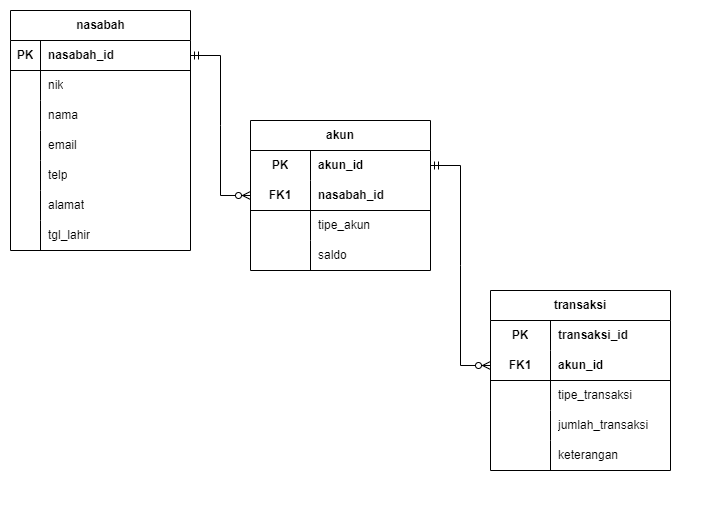

The diagram above was exported from draw.io. Its source (the exported page's mxGraphModel, read from the mxfile embedded in the PNG):
<mxGraphModel dx="1674" dy="780" grid="1" gridSize="10" guides="1" tooltips="1" connect="1" arrows="1" fold="1" page="1" pageScale="1" pageWidth="827" pageHeight="1169" math="0" shadow="0">
  <root>
    <mxCell id="WIyWlLk6GJQsqaUBKTNV-0" />
    <mxCell id="WIyWlLk6GJQsqaUBKTNV-1" parent="WIyWlLk6GJQsqaUBKTNV-0" />
    <mxCell id="83lRrKU8ObFoQQ1GVeZ1-19" value="" style="shape=tableRow;horizontal=0;startSize=0;swimlaneHead=0;swimlaneBody=0;fillColor=none;collapsible=0;dropTarget=0;points=[[0,0.5],[1,0.5]];portConstraint=eastwest;top=0;left=0;right=0;bottom=0;" parent="WIyWlLk6GJQsqaUBKTNV-1" vertex="1">
      <mxGeometry x="320" y="450" width="180" height="30" as="geometry" />
    </mxCell>
    <mxCell id="83lRrKU8ObFoQQ1GVeZ1-20" value="" style="shape=partialRectangle;connectable=0;fillColor=none;top=0;left=0;bottom=0;right=0;editable=1;overflow=hidden;whiteSpace=wrap;html=1;" parent="83lRrKU8ObFoQQ1GVeZ1-19" vertex="1">
      <mxGeometry width="30" height="30" as="geometry">
        <mxRectangle width="30" height="30" as="alternateBounds" />
      </mxGeometry>
    </mxCell>
    <mxCell id="83lRrKU8ObFoQQ1GVeZ1-6" value="nasabah" style="shape=table;startSize=30;container=1;collapsible=1;childLayout=tableLayout;fixedRows=1;rowLines=0;fontStyle=1;align=center;resizeLast=1;html=1;" parent="WIyWlLk6GJQsqaUBKTNV-1" vertex="1">
      <mxGeometry x="40" y="100" width="180" height="240" as="geometry" />
    </mxCell>
    <mxCell id="83lRrKU8ObFoQQ1GVeZ1-7" value="" style="shape=tableRow;horizontal=0;startSize=0;swimlaneHead=0;swimlaneBody=0;fillColor=none;collapsible=0;dropTarget=0;points=[[0,0.5],[1,0.5]];portConstraint=eastwest;top=0;left=0;right=0;bottom=1;" parent="83lRrKU8ObFoQQ1GVeZ1-6" vertex="1">
      <mxGeometry y="30" width="180" height="30" as="geometry" />
    </mxCell>
    <mxCell id="83lRrKU8ObFoQQ1GVeZ1-8" value="PK" style="shape=partialRectangle;connectable=0;fillColor=none;top=0;left=0;bottom=0;right=0;fontStyle=1;overflow=hidden;whiteSpace=wrap;html=1;" parent="83lRrKU8ObFoQQ1GVeZ1-7" vertex="1">
      <mxGeometry width="30" height="30" as="geometry">
        <mxRectangle width="30" height="30" as="alternateBounds" />
      </mxGeometry>
    </mxCell>
    <mxCell id="83lRrKU8ObFoQQ1GVeZ1-9" value="nasabah_id" style="shape=partialRectangle;connectable=0;fillColor=none;top=0;left=0;bottom=0;right=0;align=left;spacingLeft=6;fontStyle=1;overflow=hidden;whiteSpace=wrap;html=1;" parent="83lRrKU8ObFoQQ1GVeZ1-7" vertex="1">
      <mxGeometry x="30" width="150" height="30" as="geometry">
        <mxRectangle width="150" height="30" as="alternateBounds" />
      </mxGeometry>
    </mxCell>
    <mxCell id="JVAHYaHZKVPxL1NU68Lf-0" style="shape=tableRow;horizontal=0;startSize=0;swimlaneHead=0;swimlaneBody=0;fillColor=none;collapsible=0;dropTarget=0;points=[[0,0.5],[1,0.5]];portConstraint=eastwest;top=0;left=0;right=0;bottom=0;" vertex="1" parent="83lRrKU8ObFoQQ1GVeZ1-6">
      <mxGeometry y="60" width="180" height="30" as="geometry" />
    </mxCell>
    <mxCell id="JVAHYaHZKVPxL1NU68Lf-1" style="shape=partialRectangle;connectable=0;fillColor=none;top=0;left=0;bottom=0;right=0;editable=1;overflow=hidden;whiteSpace=wrap;html=1;" vertex="1" parent="JVAHYaHZKVPxL1NU68Lf-0">
      <mxGeometry width="30" height="30" as="geometry">
        <mxRectangle width="30" height="30" as="alternateBounds" />
      </mxGeometry>
    </mxCell>
    <mxCell id="JVAHYaHZKVPxL1NU68Lf-2" value="nik" style="shape=partialRectangle;connectable=0;fillColor=none;top=0;left=0;bottom=0;right=0;align=left;spacingLeft=6;overflow=hidden;whiteSpace=wrap;html=1;" vertex="1" parent="JVAHYaHZKVPxL1NU68Lf-0">
      <mxGeometry x="30" width="150" height="30" as="geometry">
        <mxRectangle width="150" height="30" as="alternateBounds" />
      </mxGeometry>
    </mxCell>
    <mxCell id="83lRrKU8ObFoQQ1GVeZ1-13" value="" style="shape=tableRow;horizontal=0;startSize=0;swimlaneHead=0;swimlaneBody=0;fillColor=none;collapsible=0;dropTarget=0;points=[[0,0.5],[1,0.5]];portConstraint=eastwest;top=0;left=0;right=0;bottom=0;" parent="83lRrKU8ObFoQQ1GVeZ1-6" vertex="1">
      <mxGeometry y="90" width="180" height="30" as="geometry" />
    </mxCell>
    <mxCell id="83lRrKU8ObFoQQ1GVeZ1-14" value="" style="shape=partialRectangle;connectable=0;fillColor=none;top=0;left=0;bottom=0;right=0;editable=1;overflow=hidden;whiteSpace=wrap;html=1;" parent="83lRrKU8ObFoQQ1GVeZ1-13" vertex="1">
      <mxGeometry width="30" height="30" as="geometry">
        <mxRectangle width="30" height="30" as="alternateBounds" />
      </mxGeometry>
    </mxCell>
    <mxCell id="83lRrKU8ObFoQQ1GVeZ1-15" value="nama" style="shape=partialRectangle;connectable=0;fillColor=none;top=0;left=0;bottom=0;right=0;align=left;spacingLeft=6;overflow=hidden;whiteSpace=wrap;html=1;" parent="83lRrKU8ObFoQQ1GVeZ1-13" vertex="1">
      <mxGeometry x="30" width="150" height="30" as="geometry">
        <mxRectangle width="150" height="30" as="alternateBounds" />
      </mxGeometry>
    </mxCell>
    <mxCell id="83lRrKU8ObFoQQ1GVeZ1-16" value="" style="shape=tableRow;horizontal=0;startSize=0;swimlaneHead=0;swimlaneBody=0;fillColor=none;collapsible=0;dropTarget=0;points=[[0,0.5],[1,0.5]];portConstraint=eastwest;top=0;left=0;right=0;bottom=0;" parent="83lRrKU8ObFoQQ1GVeZ1-6" vertex="1">
      <mxGeometry y="120" width="180" height="30" as="geometry" />
    </mxCell>
    <mxCell id="83lRrKU8ObFoQQ1GVeZ1-17" value="" style="shape=partialRectangle;connectable=0;fillColor=none;top=0;left=0;bottom=0;right=0;editable=1;overflow=hidden;whiteSpace=wrap;html=1;" parent="83lRrKU8ObFoQQ1GVeZ1-16" vertex="1">
      <mxGeometry width="30" height="30" as="geometry">
        <mxRectangle width="30" height="30" as="alternateBounds" />
      </mxGeometry>
    </mxCell>
    <object label="email" Test="asda" id="83lRrKU8ObFoQQ1GVeZ1-18">
      <mxCell style="shape=partialRectangle;connectable=0;fillColor=none;top=0;left=0;bottom=0;right=0;align=left;spacingLeft=6;overflow=hidden;whiteSpace=wrap;html=1;" parent="83lRrKU8ObFoQQ1GVeZ1-16" vertex="1">
        <mxGeometry x="30" width="150" height="30" as="geometry">
          <mxRectangle width="150" height="30" as="alternateBounds" />
        </mxGeometry>
      </mxCell>
    </object>
    <mxCell id="83lRrKU8ObFoQQ1GVeZ1-26" style="shape=tableRow;horizontal=0;startSize=0;swimlaneHead=0;swimlaneBody=0;fillColor=none;collapsible=0;dropTarget=0;points=[[0,0.5],[1,0.5]];portConstraint=eastwest;top=0;left=0;right=0;bottom=0;" parent="83lRrKU8ObFoQQ1GVeZ1-6" vertex="1">
      <mxGeometry y="150" width="180" height="30" as="geometry" />
    </mxCell>
    <mxCell id="83lRrKU8ObFoQQ1GVeZ1-27" style="shape=partialRectangle;connectable=0;fillColor=none;top=0;left=0;bottom=0;right=0;editable=1;overflow=hidden;whiteSpace=wrap;html=1;" parent="83lRrKU8ObFoQQ1GVeZ1-26" vertex="1">
      <mxGeometry width="30" height="30" as="geometry">
        <mxRectangle width="30" height="30" as="alternateBounds" />
      </mxGeometry>
    </mxCell>
    <mxCell id="83lRrKU8ObFoQQ1GVeZ1-28" value="telp" style="shape=partialRectangle;connectable=0;fillColor=none;top=0;left=0;bottom=0;right=0;align=left;spacingLeft=6;overflow=hidden;whiteSpace=wrap;html=1;" parent="83lRrKU8ObFoQQ1GVeZ1-26" vertex="1">
      <mxGeometry x="30" width="150" height="30" as="geometry">
        <mxRectangle width="150" height="30" as="alternateBounds" />
      </mxGeometry>
    </mxCell>
    <mxCell id="83lRrKU8ObFoQQ1GVeZ1-29" style="shape=tableRow;horizontal=0;startSize=0;swimlaneHead=0;swimlaneBody=0;fillColor=none;collapsible=0;dropTarget=0;points=[[0,0.5],[1,0.5]];portConstraint=eastwest;top=0;left=0;right=0;bottom=0;" parent="83lRrKU8ObFoQQ1GVeZ1-6" vertex="1">
      <mxGeometry y="180" width="180" height="30" as="geometry" />
    </mxCell>
    <mxCell id="83lRrKU8ObFoQQ1GVeZ1-30" style="shape=partialRectangle;connectable=0;fillColor=none;top=0;left=0;bottom=0;right=0;editable=1;overflow=hidden;whiteSpace=wrap;html=1;" parent="83lRrKU8ObFoQQ1GVeZ1-29" vertex="1">
      <mxGeometry width="30" height="30" as="geometry">
        <mxRectangle width="30" height="30" as="alternateBounds" />
      </mxGeometry>
    </mxCell>
    <mxCell id="83lRrKU8ObFoQQ1GVeZ1-31" value="alamat" style="shape=partialRectangle;connectable=0;fillColor=none;top=0;left=0;bottom=0;right=0;align=left;spacingLeft=6;overflow=hidden;whiteSpace=wrap;html=1;" parent="83lRrKU8ObFoQQ1GVeZ1-29" vertex="1">
      <mxGeometry x="30" width="150" height="30" as="geometry">
        <mxRectangle width="150" height="30" as="alternateBounds" />
      </mxGeometry>
    </mxCell>
    <mxCell id="JVAHYaHZKVPxL1NU68Lf-6" style="shape=tableRow;horizontal=0;startSize=0;swimlaneHead=0;swimlaneBody=0;fillColor=none;collapsible=0;dropTarget=0;points=[[0,0.5],[1,0.5]];portConstraint=eastwest;top=0;left=0;right=0;bottom=0;" vertex="1" parent="83lRrKU8ObFoQQ1GVeZ1-6">
      <mxGeometry y="210" width="180" height="30" as="geometry" />
    </mxCell>
    <mxCell id="JVAHYaHZKVPxL1NU68Lf-7" style="shape=partialRectangle;connectable=0;fillColor=none;top=0;left=0;bottom=0;right=0;editable=1;overflow=hidden;whiteSpace=wrap;html=1;" vertex="1" parent="JVAHYaHZKVPxL1NU68Lf-6">
      <mxGeometry width="30" height="30" as="geometry">
        <mxRectangle width="30" height="30" as="alternateBounds" />
      </mxGeometry>
    </mxCell>
    <mxCell id="JVAHYaHZKVPxL1NU68Lf-8" value="tgl_lahir" style="shape=partialRectangle;connectable=0;fillColor=none;top=0;left=0;bottom=0;right=0;align=left;spacingLeft=6;overflow=hidden;whiteSpace=wrap;html=1;" vertex="1" parent="JVAHYaHZKVPxL1NU68Lf-6">
      <mxGeometry x="30" width="150" height="30" as="geometry">
        <mxRectangle width="150" height="30" as="alternateBounds" />
      </mxGeometry>
    </mxCell>
    <mxCell id="83lRrKU8ObFoQQ1GVeZ1-23" value="" style="shape=tableRow;horizontal=0;startSize=0;swimlaneHead=0;swimlaneBody=0;fillColor=none;collapsible=0;dropTarget=0;points=[[0,0.5],[1,0.5]];portConstraint=eastwest;top=0;left=0;right=0;bottom=0;" parent="WIyWlLk6GJQsqaUBKTNV-1" vertex="1">
      <mxGeometry x="550" y="570" width="180" height="30" as="geometry" />
    </mxCell>
    <mxCell id="83lRrKU8ObFoQQ1GVeZ1-24" value="" style="shape=partialRectangle;connectable=0;fillColor=none;top=0;left=0;bottom=0;right=0;editable=1;overflow=hidden;whiteSpace=wrap;html=1;" parent="83lRrKU8ObFoQQ1GVeZ1-23" vertex="1">
      <mxGeometry width="30" height="30" as="geometry">
        <mxRectangle width="30" height="30" as="alternateBounds" />
      </mxGeometry>
    </mxCell>
    <mxCell id="83lRrKU8ObFoQQ1GVeZ1-32" value="akun" style="shape=table;startSize=30;container=1;collapsible=1;childLayout=tableLayout;fixedRows=1;rowLines=0;fontStyle=1;align=center;resizeLast=1;html=1;whiteSpace=wrap;" parent="WIyWlLk6GJQsqaUBKTNV-1" vertex="1">
      <mxGeometry x="280" y="210" width="180" height="150" as="geometry" />
    </mxCell>
    <mxCell id="83lRrKU8ObFoQQ1GVeZ1-33" value="" style="shape=tableRow;horizontal=0;startSize=0;swimlaneHead=0;swimlaneBody=0;fillColor=none;collapsible=0;dropTarget=0;points=[[0,0.5],[1,0.5]];portConstraint=eastwest;top=0;left=0;right=0;bottom=0;html=1;" parent="83lRrKU8ObFoQQ1GVeZ1-32" vertex="1">
      <mxGeometry y="30" width="180" height="30" as="geometry" />
    </mxCell>
    <mxCell id="83lRrKU8ObFoQQ1GVeZ1-34" value="PK" style="shape=partialRectangle;connectable=0;fillColor=none;top=0;left=0;bottom=0;right=0;fontStyle=1;overflow=hidden;html=1;whiteSpace=wrap;" parent="83lRrKU8ObFoQQ1GVeZ1-33" vertex="1">
      <mxGeometry width="60" height="30" as="geometry">
        <mxRectangle width="60" height="30" as="alternateBounds" />
      </mxGeometry>
    </mxCell>
    <mxCell id="83lRrKU8ObFoQQ1GVeZ1-35" value="akun_id" style="shape=partialRectangle;connectable=0;fillColor=none;top=0;left=0;bottom=0;right=0;align=left;spacingLeft=6;fontStyle=1;overflow=hidden;html=1;whiteSpace=wrap;" parent="83lRrKU8ObFoQQ1GVeZ1-33" vertex="1">
      <mxGeometry x="60" width="120" height="30" as="geometry">
        <mxRectangle width="120" height="30" as="alternateBounds" />
      </mxGeometry>
    </mxCell>
    <mxCell id="83lRrKU8ObFoQQ1GVeZ1-36" value="" style="shape=tableRow;horizontal=0;startSize=0;swimlaneHead=0;swimlaneBody=0;fillColor=none;collapsible=0;dropTarget=0;points=[[0,0.5],[1,0.5]];portConstraint=eastwest;top=0;left=0;right=0;bottom=1;html=1;" parent="83lRrKU8ObFoQQ1GVeZ1-32" vertex="1">
      <mxGeometry y="60" width="180" height="30" as="geometry" />
    </mxCell>
    <mxCell id="83lRrKU8ObFoQQ1GVeZ1-37" value="FK1" style="shape=partialRectangle;connectable=0;fillColor=none;top=0;left=0;bottom=0;right=0;fontStyle=1;overflow=hidden;html=1;whiteSpace=wrap;" parent="83lRrKU8ObFoQQ1GVeZ1-36" vertex="1">
      <mxGeometry width="60" height="30" as="geometry">
        <mxRectangle width="60" height="30" as="alternateBounds" />
      </mxGeometry>
    </mxCell>
    <mxCell id="83lRrKU8ObFoQQ1GVeZ1-38" value="nasabah_id" style="shape=partialRectangle;connectable=0;fillColor=none;top=0;left=0;bottom=0;right=0;align=left;spacingLeft=6;fontStyle=1;overflow=hidden;html=1;whiteSpace=wrap;" parent="83lRrKU8ObFoQQ1GVeZ1-36" vertex="1">
      <mxGeometry x="60" width="120" height="30" as="geometry">
        <mxRectangle width="120" height="30" as="alternateBounds" />
      </mxGeometry>
    </mxCell>
    <mxCell id="83lRrKU8ObFoQQ1GVeZ1-39" value="" style="shape=tableRow;horizontal=0;startSize=0;swimlaneHead=0;swimlaneBody=0;fillColor=none;collapsible=0;dropTarget=0;points=[[0,0.5],[1,0.5]];portConstraint=eastwest;top=0;left=0;right=0;bottom=0;html=1;" parent="83lRrKU8ObFoQQ1GVeZ1-32" vertex="1">
      <mxGeometry y="90" width="180" height="30" as="geometry" />
    </mxCell>
    <mxCell id="83lRrKU8ObFoQQ1GVeZ1-40" value="" style="shape=partialRectangle;connectable=0;fillColor=none;top=0;left=0;bottom=0;right=0;editable=1;overflow=hidden;html=1;whiteSpace=wrap;" parent="83lRrKU8ObFoQQ1GVeZ1-39" vertex="1">
      <mxGeometry width="60" height="30" as="geometry">
        <mxRectangle width="60" height="30" as="alternateBounds" />
      </mxGeometry>
    </mxCell>
    <mxCell id="83lRrKU8ObFoQQ1GVeZ1-41" value="tipe_akun" style="shape=partialRectangle;connectable=0;fillColor=none;top=0;left=0;bottom=0;right=0;align=left;spacingLeft=6;overflow=hidden;html=1;whiteSpace=wrap;" parent="83lRrKU8ObFoQQ1GVeZ1-39" vertex="1">
      <mxGeometry x="60" width="120" height="30" as="geometry">
        <mxRectangle width="120" height="30" as="alternateBounds" />
      </mxGeometry>
    </mxCell>
    <mxCell id="83lRrKU8ObFoQQ1GVeZ1-42" value="" style="shape=tableRow;horizontal=0;startSize=0;swimlaneHead=0;swimlaneBody=0;fillColor=none;collapsible=0;dropTarget=0;points=[[0,0.5],[1,0.5]];portConstraint=eastwest;top=0;left=0;right=0;bottom=0;html=1;" parent="83lRrKU8ObFoQQ1GVeZ1-32" vertex="1">
      <mxGeometry y="120" width="180" height="30" as="geometry" />
    </mxCell>
    <mxCell id="83lRrKU8ObFoQQ1GVeZ1-43" value="" style="shape=partialRectangle;connectable=0;fillColor=none;top=0;left=0;bottom=0;right=0;editable=1;overflow=hidden;html=1;whiteSpace=wrap;" parent="83lRrKU8ObFoQQ1GVeZ1-42" vertex="1">
      <mxGeometry width="60" height="30" as="geometry">
        <mxRectangle width="60" height="30" as="alternateBounds" />
      </mxGeometry>
    </mxCell>
    <mxCell id="83lRrKU8ObFoQQ1GVeZ1-44" value="saldo" style="shape=partialRectangle;connectable=0;fillColor=none;top=0;left=0;bottom=0;right=0;align=left;spacingLeft=6;overflow=hidden;html=1;whiteSpace=wrap;" parent="83lRrKU8ObFoQQ1GVeZ1-42" vertex="1">
      <mxGeometry x="60" width="120" height="30" as="geometry">
        <mxRectangle width="120" height="30" as="alternateBounds" />
      </mxGeometry>
    </mxCell>
    <mxCell id="83lRrKU8ObFoQQ1GVeZ1-46" value="" style="edgeStyle=entityRelationEdgeStyle;fontSize=12;html=1;endArrow=ERzeroToMany;startArrow=ERmandOne;rounded=0;exitX=1;exitY=0.5;exitDx=0;exitDy=0;entryX=0;entryY=0.5;entryDx=0;entryDy=0;" parent="WIyWlLk6GJQsqaUBKTNV-1" source="83lRrKU8ObFoQQ1GVeZ1-7" target="83lRrKU8ObFoQQ1GVeZ1-36" edge="1">
      <mxGeometry width="100" height="100" relative="1" as="geometry">
        <mxPoint x="370" y="450" as="sourcePoint" />
        <mxPoint x="470" y="350" as="targetPoint" />
      </mxGeometry>
    </mxCell>
    <mxCell id="83lRrKU8ObFoQQ1GVeZ1-47" value="transaksi" style="shape=table;startSize=30;container=1;collapsible=1;childLayout=tableLayout;fixedRows=1;rowLines=0;fontStyle=1;align=center;resizeLast=1;html=1;whiteSpace=wrap;" parent="WIyWlLk6GJQsqaUBKTNV-1" vertex="1">
      <mxGeometry x="520" y="380" width="180" height="180" as="geometry" />
    </mxCell>
    <mxCell id="83lRrKU8ObFoQQ1GVeZ1-48" value="" style="shape=tableRow;horizontal=0;startSize=0;swimlaneHead=0;swimlaneBody=0;fillColor=none;collapsible=0;dropTarget=0;points=[[0,0.5],[1,0.5]];portConstraint=eastwest;top=0;left=0;right=0;bottom=0;html=1;" parent="83lRrKU8ObFoQQ1GVeZ1-47" vertex="1">
      <mxGeometry y="30" width="180" height="30" as="geometry" />
    </mxCell>
    <mxCell id="83lRrKU8ObFoQQ1GVeZ1-49" value="PK" style="shape=partialRectangle;connectable=0;fillColor=none;top=0;left=0;bottom=0;right=0;fontStyle=1;overflow=hidden;html=1;whiteSpace=wrap;" parent="83lRrKU8ObFoQQ1GVeZ1-48" vertex="1">
      <mxGeometry width="60" height="30" as="geometry">
        <mxRectangle width="60" height="30" as="alternateBounds" />
      </mxGeometry>
    </mxCell>
    <mxCell id="83lRrKU8ObFoQQ1GVeZ1-50" value="transaksi_id" style="shape=partialRectangle;connectable=0;fillColor=none;top=0;left=0;bottom=0;right=0;align=left;spacingLeft=6;fontStyle=1;overflow=hidden;html=1;whiteSpace=wrap;" parent="83lRrKU8ObFoQQ1GVeZ1-48" vertex="1">
      <mxGeometry x="60" width="120" height="30" as="geometry">
        <mxRectangle width="120" height="30" as="alternateBounds" />
      </mxGeometry>
    </mxCell>
    <mxCell id="83lRrKU8ObFoQQ1GVeZ1-51" value="" style="shape=tableRow;horizontal=0;startSize=0;swimlaneHead=0;swimlaneBody=0;fillColor=none;collapsible=0;dropTarget=0;points=[[0,0.5],[1,0.5]];portConstraint=eastwest;top=0;left=0;right=0;bottom=1;html=1;" parent="83lRrKU8ObFoQQ1GVeZ1-47" vertex="1">
      <mxGeometry y="60" width="180" height="30" as="geometry" />
    </mxCell>
    <mxCell id="83lRrKU8ObFoQQ1GVeZ1-52" value="FK1" style="shape=partialRectangle;connectable=0;fillColor=none;top=0;left=0;bottom=0;right=0;fontStyle=1;overflow=hidden;html=1;whiteSpace=wrap;" parent="83lRrKU8ObFoQQ1GVeZ1-51" vertex="1">
      <mxGeometry width="60" height="30" as="geometry">
        <mxRectangle width="60" height="30" as="alternateBounds" />
      </mxGeometry>
    </mxCell>
    <mxCell id="83lRrKU8ObFoQQ1GVeZ1-53" value="akun_id" style="shape=partialRectangle;connectable=0;fillColor=none;top=0;left=0;bottom=0;right=0;align=left;spacingLeft=6;fontStyle=1;overflow=hidden;html=1;whiteSpace=wrap;" parent="83lRrKU8ObFoQQ1GVeZ1-51" vertex="1">
      <mxGeometry x="60" width="120" height="30" as="geometry">
        <mxRectangle width="120" height="30" as="alternateBounds" />
      </mxGeometry>
    </mxCell>
    <mxCell id="83lRrKU8ObFoQQ1GVeZ1-54" value="" style="shape=tableRow;horizontal=0;startSize=0;swimlaneHead=0;swimlaneBody=0;fillColor=none;collapsible=0;dropTarget=0;points=[[0,0.5],[1,0.5]];portConstraint=eastwest;top=0;left=0;right=0;bottom=0;html=1;" parent="83lRrKU8ObFoQQ1GVeZ1-47" vertex="1">
      <mxGeometry y="90" width="180" height="30" as="geometry" />
    </mxCell>
    <mxCell id="83lRrKU8ObFoQQ1GVeZ1-55" value="" style="shape=partialRectangle;connectable=0;fillColor=none;top=0;left=0;bottom=0;right=0;editable=1;overflow=hidden;html=1;whiteSpace=wrap;" parent="83lRrKU8ObFoQQ1GVeZ1-54" vertex="1">
      <mxGeometry width="60" height="30" as="geometry">
        <mxRectangle width="60" height="30" as="alternateBounds" />
      </mxGeometry>
    </mxCell>
    <mxCell id="83lRrKU8ObFoQQ1GVeZ1-56" value="tipe_transaksi" style="shape=partialRectangle;connectable=0;fillColor=none;top=0;left=0;bottom=0;right=0;align=left;spacingLeft=6;overflow=hidden;html=1;whiteSpace=wrap;" parent="83lRrKU8ObFoQQ1GVeZ1-54" vertex="1">
      <mxGeometry x="60" width="120" height="30" as="geometry">
        <mxRectangle width="120" height="30" as="alternateBounds" />
      </mxGeometry>
    </mxCell>
    <mxCell id="83lRrKU8ObFoQQ1GVeZ1-57" value="" style="shape=tableRow;horizontal=0;startSize=0;swimlaneHead=0;swimlaneBody=0;fillColor=none;collapsible=0;dropTarget=0;points=[[0,0.5],[1,0.5]];portConstraint=eastwest;top=0;left=0;right=0;bottom=0;html=1;" parent="83lRrKU8ObFoQQ1GVeZ1-47" vertex="1">
      <mxGeometry y="120" width="180" height="30" as="geometry" />
    </mxCell>
    <mxCell id="83lRrKU8ObFoQQ1GVeZ1-58" value="" style="shape=partialRectangle;connectable=0;fillColor=none;top=0;left=0;bottom=0;right=0;editable=1;overflow=hidden;html=1;whiteSpace=wrap;" parent="83lRrKU8ObFoQQ1GVeZ1-57" vertex="1">
      <mxGeometry width="60" height="30" as="geometry">
        <mxRectangle width="60" height="30" as="alternateBounds" />
      </mxGeometry>
    </mxCell>
    <mxCell id="83lRrKU8ObFoQQ1GVeZ1-59" value="jumlah_transaksi" style="shape=partialRectangle;connectable=0;fillColor=none;top=0;left=0;bottom=0;right=0;align=left;spacingLeft=6;overflow=hidden;html=1;whiteSpace=wrap;" parent="83lRrKU8ObFoQQ1GVeZ1-57" vertex="1">
      <mxGeometry x="60" width="120" height="30" as="geometry">
        <mxRectangle width="120" height="30" as="alternateBounds" />
      </mxGeometry>
    </mxCell>
    <mxCell id="JVAHYaHZKVPxL1NU68Lf-3" style="shape=tableRow;horizontal=0;startSize=0;swimlaneHead=0;swimlaneBody=0;fillColor=none;collapsible=0;dropTarget=0;points=[[0,0.5],[1,0.5]];portConstraint=eastwest;top=0;left=0;right=0;bottom=0;html=1;" vertex="1" parent="83lRrKU8ObFoQQ1GVeZ1-47">
      <mxGeometry y="150" width="180" height="30" as="geometry" />
    </mxCell>
    <mxCell id="JVAHYaHZKVPxL1NU68Lf-4" style="shape=partialRectangle;connectable=0;fillColor=none;top=0;left=0;bottom=0;right=0;editable=1;overflow=hidden;html=1;whiteSpace=wrap;" vertex="1" parent="JVAHYaHZKVPxL1NU68Lf-3">
      <mxGeometry width="60" height="30" as="geometry">
        <mxRectangle width="60" height="30" as="alternateBounds" />
      </mxGeometry>
    </mxCell>
    <mxCell id="JVAHYaHZKVPxL1NU68Lf-5" value="keterangan" style="shape=partialRectangle;connectable=0;fillColor=none;top=0;left=0;bottom=0;right=0;align=left;spacingLeft=6;overflow=hidden;html=1;whiteSpace=wrap;" vertex="1" parent="JVAHYaHZKVPxL1NU68Lf-3">
      <mxGeometry x="60" width="120" height="30" as="geometry">
        <mxRectangle width="120" height="30" as="alternateBounds" />
      </mxGeometry>
    </mxCell>
    <mxCell id="83lRrKU8ObFoQQ1GVeZ1-60" value="" style="edgeStyle=entityRelationEdgeStyle;fontSize=12;html=1;endArrow=ERzeroToMany;startArrow=ERmandOne;rounded=0;exitX=1;exitY=0.5;exitDx=0;exitDy=0;entryX=0;entryY=0.5;entryDx=0;entryDy=0;" parent="WIyWlLk6GJQsqaUBKTNV-1" source="83lRrKU8ObFoQQ1GVeZ1-33" target="83lRrKU8ObFoQQ1GVeZ1-51" edge="1">
      <mxGeometry width="100" height="100" relative="1" as="geometry">
        <mxPoint x="520" y="320" as="sourcePoint" />
        <mxPoint x="606" y="360" as="targetPoint" />
        <Array as="points">
          <mxPoint x="490" y="470" />
        </Array>
      </mxGeometry>
    </mxCell>
  </root>
</mxGraphModel>